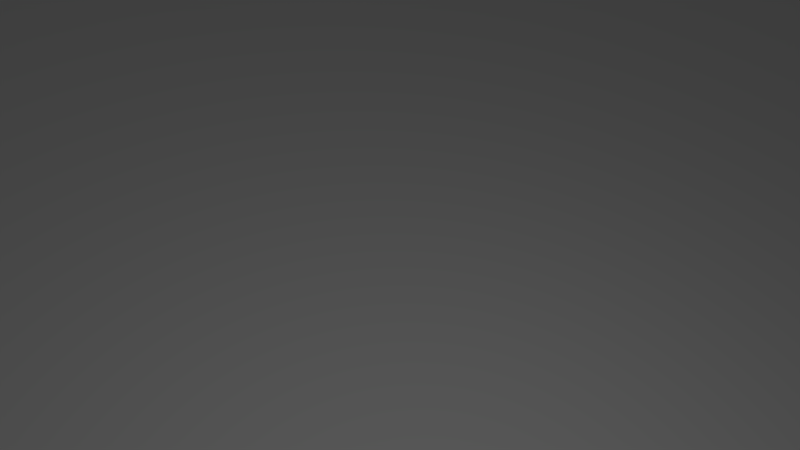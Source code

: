 # Source: background5.blend  (saved by Blender 2.79.0; exported with 4.5.12 LTS)
import bpy
from mathutils import Matrix  # noqa: F401  (used for matrix-valued properties, if any)

bpy.ops.wm.read_factory_settings(use_empty=True)
scene = bpy.context.scene
scene.name = 'Scene'

# ---- collections
col_collection_1 = bpy.data.collections.new('Collection 1'); scene.collection.children.link(col_collection_1)

# ---- world
world_world = bpy.data.worlds.new('World'); scene.world = world_world
world_world.color = (0.05088, 0.05088, 0.05088)
world_world.use_sun_shadow = False
world_world.sun_shadow_jitter_overblur = 0.0
world_world.cycles.sampling_method = 'MANUAL'

# ---- cameras
cam_camera = bpy.data.cameras.new('Camera')
cam_camera.clip_end = 100.0
cam_camera.lens = 35.0
cam_camera.sensor_width = 32.0
cam_camera.sensor_height = 18.0
cam_camera.ortho_scale = 7.314
cam_camera.dof.focus_distance = 0.0
cam_camera.dof.aperture_fstop = 128.0

# ---- lights
light_lamp = bpy.data.lights.new('Lamp', 'POINT')
light_lamp.transmission_factor = 0.0
light_lamp.cutoff_distance = 30.0
light_lamp.energy = 100.0
light_lamp.shadow_buffer_clip_start = 1.001
light_lamp.shadow_soft_size = 0.1
light_lamp.shadow_maximum_resolution = 0.006
light_lamp.use_absolute_resolution = True

# ---- meshes
me_plane = bpy.data.meshes.new('Plane')
me_plane.from_pydata([(-1.0, -1.0, 0.0), (1.0, -1.0, 0.0), (-1.0, 1.0, 0.0), (1.0, 1.0, 0.0)], [], [(0, 1, 3, 2)])
me_plane.use_remesh_preserve_volume = False
me_plane.use_remesh_preserve_attributes = False
me_plane.use_mirror_vertex_groups = False
me_plane.update()

# ---- objects
ob_plane = bpy.data.objects.new('Plane', me_plane)
ob_lamp = bpy.data.objects.new('Lamp', light_lamp)
ob_camera = bpy.data.objects.new('Camera', cam_camera)

# ---- transforms, parenting, visibility, modifiers, constraints
ob_plane.location = (0.0, 0.0, 0.0)
ob_plane.scale = (9.997, 9.997, 9.997)
ob_plane.lineart.crease_threshold = 0.0
ob_lamp.location = (4.076, 1.005, 5.904)
ob_lamp.rotation_euler = (0.6503, 0.05522, 1.866)
ob_lamp.lock_rotations_4d = False
ob_lamp.empty_display_type = 'ARROWS'
ob_lamp.color = (0.0, 0.0, 0.0, 0.0)
ob_lamp.lineart.crease_threshold = 0.0
ob_camera.location = (6.546, -0.009636, 7.425)
ob_camera.rotation_euler = (0.7381, -0.1182, 1.66)
ob_camera.lock_rotations_4d = False
ob_camera.empty_display_type = 'ARROWS'
ob_camera.color = (0.0, 0.0, 0.0, 0.0)
ob_camera.display_type = 'WIRE'
ob_camera.lineart.crease_threshold = 0.0

# ---- collection membership
col_collection_1.objects.link(ob_plane)
col_collection_1.objects.link(ob_lamp)
col_collection_1.objects.link(ob_camera)

# ---- scene / render settings (as saved in the file)
scene.camera = ob_camera
scene.frame_start = 1; scene.frame_end = 250; scene.frame_set(1)
scene.render.engine = 'BLENDER_EEVEE_NEXT'
scene.render.resolution_percentage = 50
scene.render.dither_intensity = 0.0
scene.cycles.use_denoising = False
scene.cycles.samples = 128
scene.cycles.sampling_pattern = 'TABULATED_SOBOL'
scene.cycles.use_adaptive_sampling = False
scene.cycles.use_light_tree = False
scene.cycles.blur_glossy = 0.0
scene.cycles.sample_clamp_indirect = 0.0
scene.view_settings.view_transform = 'Standard'
bpy.context.view_layer.update()
